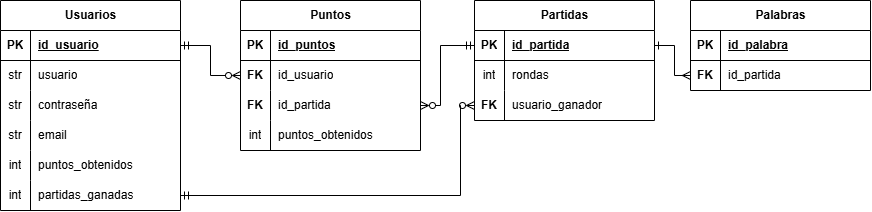

The diagram above was exported from draw.io. Its source (the exported page's mxGraphModel, read from the mxfile embedded in the PNG):
<mxGraphModel dx="1857" dy="514" grid="1" gridSize="10" guides="1" tooltips="1" connect="1" arrows="1" fold="1" page="1" pageScale="1" pageWidth="827" pageHeight="1169" math="0" shadow="0">
  <root>
    <mxCell id="0" />
    <mxCell id="1" parent="0" />
    <mxCell id="vT8W99MgU9kw3NiZ7C6L-1" parent="1" style="shape=table;startSize=30;container=1;collapsible=1;childLayout=tableLayout;fixedRows=1;rowLines=0;fontStyle=1;align=center;resizeLast=1;html=1;" value="Usuarios" vertex="1">
      <mxGeometry height="210" width="180" x="-150" y="210" as="geometry" />
    </mxCell>
    <mxCell id="vT8W99MgU9kw3NiZ7C6L-2" parent="vT8W99MgU9kw3NiZ7C6L-1" style="shape=tableRow;horizontal=0;startSize=0;swimlaneHead=0;swimlaneBody=0;fillColor=none;collapsible=0;dropTarget=0;points=[[0,0.5],[1,0.5]];portConstraint=eastwest;top=0;left=0;right=0;bottom=1;" value="" vertex="1">
      <mxGeometry height="30" width="180" y="30" as="geometry" />
    </mxCell>
    <mxCell id="vT8W99MgU9kw3NiZ7C6L-3" parent="vT8W99MgU9kw3NiZ7C6L-2" style="shape=partialRectangle;connectable=0;fillColor=none;top=0;left=0;bottom=0;right=0;fontStyle=1;overflow=hidden;whiteSpace=wrap;html=1;" value="PK" vertex="1">
      <mxGeometry height="30" width="30" as="geometry">
        <mxRectangle height="30" width="30" as="alternateBounds" />
      </mxGeometry>
    </mxCell>
    <mxCell id="vT8W99MgU9kw3NiZ7C6L-4" parent="vT8W99MgU9kw3NiZ7C6L-2" style="shape=partialRectangle;connectable=0;fillColor=none;top=0;left=0;bottom=0;right=0;align=left;spacingLeft=6;fontStyle=5;overflow=hidden;whiteSpace=wrap;html=1;" value="id_usuario" vertex="1">
      <mxGeometry height="30" width="150" x="30" as="geometry">
        <mxRectangle height="30" width="150" as="alternateBounds" />
      </mxGeometry>
    </mxCell>
    <mxCell id="vT8W99MgU9kw3NiZ7C6L-5" parent="vT8W99MgU9kw3NiZ7C6L-1" style="shape=tableRow;horizontal=0;startSize=0;swimlaneHead=0;swimlaneBody=0;fillColor=none;collapsible=0;dropTarget=0;points=[[0,0.5],[1,0.5]];portConstraint=eastwest;top=0;left=0;right=0;bottom=0;" value="" vertex="1">
      <mxGeometry height="30" width="180" y="60" as="geometry" />
    </mxCell>
    <mxCell id="vT8W99MgU9kw3NiZ7C6L-6" parent="vT8W99MgU9kw3NiZ7C6L-5" style="shape=partialRectangle;connectable=0;fillColor=none;top=0;left=0;bottom=0;right=0;editable=1;overflow=hidden;whiteSpace=wrap;html=1;" value="str" vertex="1">
      <mxGeometry height="30" width="30" as="geometry">
        <mxRectangle height="30" width="30" as="alternateBounds" />
      </mxGeometry>
    </mxCell>
    <mxCell id="vT8W99MgU9kw3NiZ7C6L-7" parent="vT8W99MgU9kw3NiZ7C6L-5" style="shape=partialRectangle;connectable=0;fillColor=none;top=0;left=0;bottom=0;right=0;align=left;spacingLeft=6;overflow=hidden;whiteSpace=wrap;html=1;" value="usuario" vertex="1">
      <mxGeometry height="30" width="150" x="30" as="geometry">
        <mxRectangle height="30" width="150" as="alternateBounds" />
      </mxGeometry>
    </mxCell>
    <mxCell id="vT8W99MgU9kw3NiZ7C6L-8" parent="vT8W99MgU9kw3NiZ7C6L-1" style="shape=tableRow;horizontal=0;startSize=0;swimlaneHead=0;swimlaneBody=0;fillColor=none;collapsible=0;dropTarget=0;points=[[0,0.5],[1,0.5]];portConstraint=eastwest;top=0;left=0;right=0;bottom=0;" value="" vertex="1">
      <mxGeometry height="30" width="180" y="90" as="geometry" />
    </mxCell>
    <mxCell id="vT8W99MgU9kw3NiZ7C6L-9" parent="vT8W99MgU9kw3NiZ7C6L-8" style="shape=partialRectangle;connectable=0;fillColor=none;top=0;left=0;bottom=0;right=0;editable=1;overflow=hidden;whiteSpace=wrap;html=1;" value="str" vertex="1">
      <mxGeometry height="30" width="30" as="geometry">
        <mxRectangle height="30" width="30" as="alternateBounds" />
      </mxGeometry>
    </mxCell>
    <mxCell id="vT8W99MgU9kw3NiZ7C6L-10" parent="vT8W99MgU9kw3NiZ7C6L-8" style="shape=partialRectangle;connectable=0;fillColor=none;top=0;left=0;bottom=0;right=0;align=left;spacingLeft=6;overflow=hidden;whiteSpace=wrap;html=1;" value="contraseña" vertex="1">
      <mxGeometry height="30" width="150" x="30" as="geometry">
        <mxRectangle height="30" width="150" as="alternateBounds" />
      </mxGeometry>
    </mxCell>
    <mxCell id="vT8W99MgU9kw3NiZ7C6L-11" parent="vT8W99MgU9kw3NiZ7C6L-1" style="shape=tableRow;horizontal=0;startSize=0;swimlaneHead=0;swimlaneBody=0;fillColor=none;collapsible=0;dropTarget=0;points=[[0,0.5],[1,0.5]];portConstraint=eastwest;top=0;left=0;right=0;bottom=0;" value="" vertex="1">
      <mxGeometry height="30" width="180" y="120" as="geometry" />
    </mxCell>
    <mxCell id="vT8W99MgU9kw3NiZ7C6L-12" parent="vT8W99MgU9kw3NiZ7C6L-11" style="shape=partialRectangle;connectable=0;fillColor=none;top=0;left=0;bottom=0;right=0;editable=1;overflow=hidden;whiteSpace=wrap;html=1;" value="str" vertex="1">
      <mxGeometry height="30" width="30" as="geometry">
        <mxRectangle height="30" width="30" as="alternateBounds" />
      </mxGeometry>
    </mxCell>
    <mxCell id="vT8W99MgU9kw3NiZ7C6L-13" parent="vT8W99MgU9kw3NiZ7C6L-11" style="shape=partialRectangle;connectable=0;fillColor=none;top=0;left=0;bottom=0;right=0;align=left;spacingLeft=6;overflow=hidden;whiteSpace=wrap;html=1;" value="email" vertex="1">
      <mxGeometry height="30" width="150" x="30" as="geometry">
        <mxRectangle height="30" width="150" as="alternateBounds" />
      </mxGeometry>
    </mxCell>
    <mxCell id="vT8W99MgU9kw3NiZ7C6L-53" parent="vT8W99MgU9kw3NiZ7C6L-1" style="shape=tableRow;horizontal=0;startSize=0;swimlaneHead=0;swimlaneBody=0;fillColor=none;collapsible=0;dropTarget=0;points=[[0,0.5],[1,0.5]];portConstraint=eastwest;top=0;left=0;right=0;bottom=0;" value="" vertex="1">
      <mxGeometry height="30" width="180" y="150" as="geometry" />
    </mxCell>
    <mxCell id="vT8W99MgU9kw3NiZ7C6L-54" parent="vT8W99MgU9kw3NiZ7C6L-53" style="shape=partialRectangle;connectable=0;fillColor=none;top=0;left=0;bottom=0;right=0;editable=1;overflow=hidden;whiteSpace=wrap;html=1;" value="int" vertex="1">
      <mxGeometry height="30" width="30" as="geometry">
        <mxRectangle height="30" width="30" as="alternateBounds" />
      </mxGeometry>
    </mxCell>
    <mxCell id="vT8W99MgU9kw3NiZ7C6L-55" parent="vT8W99MgU9kw3NiZ7C6L-53" style="shape=partialRectangle;connectable=0;fillColor=none;top=0;left=0;bottom=0;right=0;align=left;spacingLeft=6;overflow=hidden;whiteSpace=wrap;html=1;" value="puntos_obtenidos" vertex="1">
      <mxGeometry height="30" width="150" x="30" as="geometry">
        <mxRectangle height="30" width="150" as="alternateBounds" />
      </mxGeometry>
    </mxCell>
    <mxCell id="vT8W99MgU9kw3NiZ7C6L-56" parent="vT8W99MgU9kw3NiZ7C6L-1" style="shape=tableRow;horizontal=0;startSize=0;swimlaneHead=0;swimlaneBody=0;fillColor=none;collapsible=0;dropTarget=0;points=[[0,0.5],[1,0.5]];portConstraint=eastwest;top=0;left=0;right=0;bottom=0;" value="" vertex="1">
      <mxGeometry height="30" width="180" y="180" as="geometry" />
    </mxCell>
    <mxCell id="vT8W99MgU9kw3NiZ7C6L-57" parent="vT8W99MgU9kw3NiZ7C6L-56" style="shape=partialRectangle;connectable=0;fillColor=none;top=0;left=0;bottom=0;right=0;editable=1;overflow=hidden;whiteSpace=wrap;html=1;" value="int" vertex="1">
      <mxGeometry height="30" width="30" as="geometry">
        <mxRectangle height="30" width="30" as="alternateBounds" />
      </mxGeometry>
    </mxCell>
    <mxCell id="vT8W99MgU9kw3NiZ7C6L-58" parent="vT8W99MgU9kw3NiZ7C6L-56" style="shape=partialRectangle;connectable=0;fillColor=none;top=0;left=0;bottom=0;right=0;align=left;spacingLeft=6;overflow=hidden;whiteSpace=wrap;html=1;" value="partidas_ganadas" vertex="1">
      <mxGeometry height="30" width="150" x="30" as="geometry">
        <mxRectangle height="30" width="150" as="alternateBounds" />
      </mxGeometry>
    </mxCell>
    <mxCell id="vT8W99MgU9kw3NiZ7C6L-27" parent="1" style="shape=table;startSize=30;container=1;collapsible=1;childLayout=tableLayout;fixedRows=1;rowLines=0;fontStyle=1;align=center;resizeLast=1;html=1;" value="Palabras" vertex="1">
      <mxGeometry height="90" width="180" x="540" y="210" as="geometry" />
    </mxCell>
    <mxCell id="vT8W99MgU9kw3NiZ7C6L-28" parent="vT8W99MgU9kw3NiZ7C6L-27" style="shape=tableRow;horizontal=0;startSize=0;swimlaneHead=0;swimlaneBody=0;fillColor=none;collapsible=0;dropTarget=0;points=[[0,0.5],[1,0.5]];portConstraint=eastwest;top=0;left=0;right=0;bottom=1;" value="" vertex="1">
      <mxGeometry height="30" width="180" y="30" as="geometry" />
    </mxCell>
    <mxCell id="vT8W99MgU9kw3NiZ7C6L-29" parent="vT8W99MgU9kw3NiZ7C6L-28" style="shape=partialRectangle;connectable=0;fillColor=none;top=0;left=0;bottom=0;right=0;fontStyle=1;overflow=hidden;whiteSpace=wrap;html=1;" value="PK" vertex="1">
      <mxGeometry height="30" width="30" as="geometry">
        <mxRectangle height="30" width="30" as="alternateBounds" />
      </mxGeometry>
    </mxCell>
    <mxCell id="vT8W99MgU9kw3NiZ7C6L-30" parent="vT8W99MgU9kw3NiZ7C6L-28" style="shape=partialRectangle;connectable=0;fillColor=none;top=0;left=0;bottom=0;right=0;align=left;spacingLeft=6;fontStyle=5;overflow=hidden;whiteSpace=wrap;html=1;" value="id_palabra" vertex="1">
      <mxGeometry height="30" width="150" x="30" as="geometry">
        <mxRectangle height="30" width="150" as="alternateBounds" />
      </mxGeometry>
    </mxCell>
    <mxCell id="vT8W99MgU9kw3NiZ7C6L-31" parent="vT8W99MgU9kw3NiZ7C6L-27" style="shape=tableRow;horizontal=0;startSize=0;swimlaneHead=0;swimlaneBody=0;fillColor=none;collapsible=0;dropTarget=0;points=[[0,0.5],[1,0.5]];portConstraint=eastwest;top=0;left=0;right=0;bottom=0;" value="" vertex="1">
      <mxGeometry height="30" width="180" y="60" as="geometry" />
    </mxCell>
    <mxCell id="vT8W99MgU9kw3NiZ7C6L-32" parent="vT8W99MgU9kw3NiZ7C6L-31" style="shape=partialRectangle;connectable=0;fillColor=none;top=0;left=0;bottom=0;right=0;editable=1;overflow=hidden;whiteSpace=wrap;html=1;" value="&lt;b&gt;FK&lt;/b&gt;" vertex="1">
      <mxGeometry height="30" width="30" as="geometry">
        <mxRectangle height="30" width="30" as="alternateBounds" />
      </mxGeometry>
    </mxCell>
    <mxCell id="vT8W99MgU9kw3NiZ7C6L-33" parent="vT8W99MgU9kw3NiZ7C6L-31" style="shape=partialRectangle;connectable=0;fillColor=none;top=0;left=0;bottom=0;right=0;align=left;spacingLeft=6;overflow=hidden;whiteSpace=wrap;html=1;" value="id_partida" vertex="1">
      <mxGeometry height="30" width="150" x="30" as="geometry">
        <mxRectangle height="30" width="150" as="alternateBounds" />
      </mxGeometry>
    </mxCell>
    <mxCell id="vT8W99MgU9kw3NiZ7C6L-40" parent="1" style="shape=table;startSize=30;container=1;collapsible=1;childLayout=tableLayout;fixedRows=1;rowLines=0;fontStyle=1;align=center;resizeLast=1;html=1;" value="Partidas" vertex="1">
      <mxGeometry height="120" width="180" x="324" y="210" as="geometry" />
    </mxCell>
    <mxCell id="vT8W99MgU9kw3NiZ7C6L-41" parent="vT8W99MgU9kw3NiZ7C6L-40" style="shape=tableRow;horizontal=0;startSize=0;swimlaneHead=0;swimlaneBody=0;fillColor=none;collapsible=0;dropTarget=0;points=[[0,0.5],[1,0.5]];portConstraint=eastwest;top=0;left=0;right=0;bottom=1;" value="" vertex="1">
      <mxGeometry height="30" width="180" y="30" as="geometry" />
    </mxCell>
    <mxCell id="vT8W99MgU9kw3NiZ7C6L-42" parent="vT8W99MgU9kw3NiZ7C6L-41" style="shape=partialRectangle;connectable=0;fillColor=none;top=0;left=0;bottom=0;right=0;fontStyle=1;overflow=hidden;whiteSpace=wrap;html=1;" value="PK" vertex="1">
      <mxGeometry height="30" width="30" as="geometry">
        <mxRectangle height="30" width="30" as="alternateBounds" />
      </mxGeometry>
    </mxCell>
    <mxCell id="vT8W99MgU9kw3NiZ7C6L-43" parent="vT8W99MgU9kw3NiZ7C6L-41" style="shape=partialRectangle;connectable=0;fillColor=none;top=0;left=0;bottom=0;right=0;align=left;spacingLeft=6;fontStyle=5;overflow=hidden;whiteSpace=wrap;html=1;" value="id_partida" vertex="1">
      <mxGeometry height="30" width="150" x="30" as="geometry">
        <mxRectangle height="30" width="150" as="alternateBounds" />
      </mxGeometry>
    </mxCell>
    <mxCell id="vT8W99MgU9kw3NiZ7C6L-44" parent="vT8W99MgU9kw3NiZ7C6L-40" style="shape=tableRow;horizontal=0;startSize=0;swimlaneHead=0;swimlaneBody=0;fillColor=none;collapsible=0;dropTarget=0;points=[[0,0.5],[1,0.5]];portConstraint=eastwest;top=0;left=0;right=0;bottom=0;" value="" vertex="1">
      <mxGeometry height="30" width="180" y="60" as="geometry" />
    </mxCell>
    <mxCell id="vT8W99MgU9kw3NiZ7C6L-45" parent="vT8W99MgU9kw3NiZ7C6L-44" style="shape=partialRectangle;connectable=0;fillColor=none;top=0;left=0;bottom=0;right=0;editable=1;overflow=hidden;whiteSpace=wrap;html=1;" value="int" vertex="1">
      <mxGeometry height="30" width="30" as="geometry">
        <mxRectangle height="30" width="30" as="alternateBounds" />
      </mxGeometry>
    </mxCell>
    <mxCell id="vT8W99MgU9kw3NiZ7C6L-46" parent="vT8W99MgU9kw3NiZ7C6L-44" style="shape=partialRectangle;connectable=0;fillColor=none;top=0;left=0;bottom=0;right=0;align=left;spacingLeft=6;overflow=hidden;whiteSpace=wrap;html=1;" value="rondas" vertex="1">
      <mxGeometry height="30" width="150" x="30" as="geometry">
        <mxRectangle height="30" width="150" as="alternateBounds" />
      </mxGeometry>
    </mxCell>
    <mxCell id="vT8W99MgU9kw3NiZ7C6L-47" parent="vT8W99MgU9kw3NiZ7C6L-40" style="shape=tableRow;horizontal=0;startSize=0;swimlaneHead=0;swimlaneBody=0;fillColor=none;collapsible=0;dropTarget=0;points=[[0,0.5],[1,0.5]];portConstraint=eastwest;top=0;left=0;right=0;bottom=0;" value="" vertex="1">
      <mxGeometry height="30" width="180" y="90" as="geometry" />
    </mxCell>
    <mxCell id="vT8W99MgU9kw3NiZ7C6L-48" parent="vT8W99MgU9kw3NiZ7C6L-47" style="shape=partialRectangle;connectable=0;fillColor=none;top=0;left=0;bottom=0;right=0;editable=1;overflow=hidden;whiteSpace=wrap;html=1;" value="&lt;b&gt;FK&lt;/b&gt;" vertex="1">
      <mxGeometry height="30" width="30" as="geometry">
        <mxRectangle height="30" width="30" as="alternateBounds" />
      </mxGeometry>
    </mxCell>
    <mxCell id="vT8W99MgU9kw3NiZ7C6L-49" parent="vT8W99MgU9kw3NiZ7C6L-47" style="shape=partialRectangle;connectable=0;fillColor=none;top=0;left=0;bottom=0;right=0;align=left;spacingLeft=6;overflow=hidden;whiteSpace=wrap;html=1;" value="usuario_ganador" vertex="1">
      <mxGeometry height="30" width="150" x="30" as="geometry">
        <mxRectangle height="30" width="150" as="alternateBounds" />
      </mxGeometry>
    </mxCell>
    <mxCell id="vT8W99MgU9kw3NiZ7C6L-62" edge="1" parent="1" source="vT8W99MgU9kw3NiZ7C6L-41" style="edgeStyle=orthogonalEdgeStyle;rounded=0;orthogonalLoop=1;jettySize=auto;html=1;exitX=1;exitY=0.5;exitDx=0;exitDy=0;entryX=0;entryY=0.5;entryDx=0;entryDy=0;endArrow=ERmany;endFill=0;startArrow=ERone;startFill=0;" target="vT8W99MgU9kw3NiZ7C6L-31">
      <mxGeometry relative="1" as="geometry" />
    </mxCell>
    <mxCell id="vT8W99MgU9kw3NiZ7C6L-63" parent="1" style="shape=table;startSize=30;container=1;collapsible=1;childLayout=tableLayout;fixedRows=1;rowLines=0;fontStyle=1;align=center;resizeLast=1;html=1;" value="Puntos" vertex="1">
      <mxGeometry height="150" width="180" x="90" y="210" as="geometry" />
    </mxCell>
    <mxCell id="vT8W99MgU9kw3NiZ7C6L-64" parent="vT8W99MgU9kw3NiZ7C6L-63" style="shape=tableRow;horizontal=0;startSize=0;swimlaneHead=0;swimlaneBody=0;fillColor=none;collapsible=0;dropTarget=0;points=[[0,0.5],[1,0.5]];portConstraint=eastwest;top=0;left=0;right=0;bottom=1;" value="" vertex="1">
      <mxGeometry height="30" width="180" y="30" as="geometry" />
    </mxCell>
    <mxCell id="vT8W99MgU9kw3NiZ7C6L-65" parent="vT8W99MgU9kw3NiZ7C6L-64" style="shape=partialRectangle;connectable=0;fillColor=none;top=0;left=0;bottom=0;right=0;fontStyle=1;overflow=hidden;whiteSpace=wrap;html=1;" value="PK" vertex="1">
      <mxGeometry height="30" width="30" as="geometry">
        <mxRectangle height="30" width="30" as="alternateBounds" />
      </mxGeometry>
    </mxCell>
    <mxCell id="vT8W99MgU9kw3NiZ7C6L-66" parent="vT8W99MgU9kw3NiZ7C6L-64" style="shape=partialRectangle;connectable=0;fillColor=none;top=0;left=0;bottom=0;right=0;align=left;spacingLeft=6;fontStyle=5;overflow=hidden;whiteSpace=wrap;html=1;" value="id_puntos" vertex="1">
      <mxGeometry height="30" width="150" x="30" as="geometry">
        <mxRectangle height="30" width="150" as="alternateBounds" />
      </mxGeometry>
    </mxCell>
    <mxCell id="vT8W99MgU9kw3NiZ7C6L-67" parent="vT8W99MgU9kw3NiZ7C6L-63" style="shape=tableRow;horizontal=0;startSize=0;swimlaneHead=0;swimlaneBody=0;fillColor=none;collapsible=0;dropTarget=0;points=[[0,0.5],[1,0.5]];portConstraint=eastwest;top=0;left=0;right=0;bottom=0;" value="" vertex="1">
      <mxGeometry height="30" width="180" y="60" as="geometry" />
    </mxCell>
    <mxCell id="vT8W99MgU9kw3NiZ7C6L-68" parent="vT8W99MgU9kw3NiZ7C6L-67" style="shape=partialRectangle;connectable=0;fillColor=none;top=0;left=0;bottom=0;right=0;editable=1;overflow=hidden;whiteSpace=wrap;html=1;fontStyle=0" value="&lt;b&gt;FK&lt;/b&gt;" vertex="1">
      <mxGeometry height="30" width="30" as="geometry">
        <mxRectangle height="30" width="30" as="alternateBounds" />
      </mxGeometry>
    </mxCell>
    <mxCell id="vT8W99MgU9kw3NiZ7C6L-69" parent="vT8W99MgU9kw3NiZ7C6L-67" style="shape=partialRectangle;connectable=0;fillColor=none;top=0;left=0;bottom=0;right=0;align=left;spacingLeft=6;overflow=hidden;whiteSpace=wrap;html=1;" value="id_usuario" vertex="1">
      <mxGeometry height="30" width="150" x="30" as="geometry">
        <mxRectangle height="30" width="150" as="alternateBounds" />
      </mxGeometry>
    </mxCell>
    <mxCell id="vT8W99MgU9kw3NiZ7C6L-70" parent="vT8W99MgU9kw3NiZ7C6L-63" style="shape=tableRow;horizontal=0;startSize=0;swimlaneHead=0;swimlaneBody=0;fillColor=none;collapsible=0;dropTarget=0;points=[[0,0.5],[1,0.5]];portConstraint=eastwest;top=0;left=0;right=0;bottom=0;" value="" vertex="1">
      <mxGeometry height="30" width="180" y="90" as="geometry" />
    </mxCell>
    <mxCell id="vT8W99MgU9kw3NiZ7C6L-71" parent="vT8W99MgU9kw3NiZ7C6L-70" style="shape=partialRectangle;connectable=0;fillColor=none;top=0;left=0;bottom=0;right=0;editable=1;overflow=hidden;whiteSpace=wrap;html=1;fontStyle=0" value="&lt;b&gt;FK&lt;/b&gt;" vertex="1">
      <mxGeometry height="30" width="30" as="geometry">
        <mxRectangle height="30" width="30" as="alternateBounds" />
      </mxGeometry>
    </mxCell>
    <mxCell id="vT8W99MgU9kw3NiZ7C6L-72" parent="vT8W99MgU9kw3NiZ7C6L-70" style="shape=partialRectangle;connectable=0;fillColor=none;top=0;left=0;bottom=0;right=0;align=left;spacingLeft=6;overflow=hidden;whiteSpace=wrap;html=1;" value="id_partida" vertex="1">
      <mxGeometry height="30" width="150" x="30" as="geometry">
        <mxRectangle height="30" width="150" as="alternateBounds" />
      </mxGeometry>
    </mxCell>
    <mxCell id="vT8W99MgU9kw3NiZ7C6L-78" parent="vT8W99MgU9kw3NiZ7C6L-63" style="shape=tableRow;horizontal=0;startSize=0;swimlaneHead=0;swimlaneBody=0;fillColor=none;collapsible=0;dropTarget=0;points=[[0,0.5],[1,0.5]];portConstraint=eastwest;top=0;left=0;right=0;bottom=0;" value="" vertex="1">
      <mxGeometry height="30" width="180" y="120" as="geometry" />
    </mxCell>
    <mxCell id="vT8W99MgU9kw3NiZ7C6L-79" parent="vT8W99MgU9kw3NiZ7C6L-78" style="shape=partialRectangle;connectable=0;fillColor=none;top=0;left=0;bottom=0;right=0;editable=1;overflow=hidden;whiteSpace=wrap;html=1;fontStyle=0" value="int" vertex="1">
      <mxGeometry height="30" width="30" as="geometry">
        <mxRectangle height="30" width="30" as="alternateBounds" />
      </mxGeometry>
    </mxCell>
    <mxCell id="vT8W99MgU9kw3NiZ7C6L-80" parent="vT8W99MgU9kw3NiZ7C6L-78" style="shape=partialRectangle;connectable=0;fillColor=none;top=0;left=0;bottom=0;right=0;align=left;spacingLeft=6;overflow=hidden;whiteSpace=wrap;html=1;" value="puntos_obtenidos" vertex="1">
      <mxGeometry height="30" width="150" x="30" as="geometry">
        <mxRectangle height="30" width="150" as="alternateBounds" />
      </mxGeometry>
    </mxCell>
    <mxCell id="vT8W99MgU9kw3NiZ7C6L-76" edge="1" parent="1" source="vT8W99MgU9kw3NiZ7C6L-2" style="edgeStyle=orthogonalEdgeStyle;rounded=0;orthogonalLoop=1;jettySize=auto;html=1;exitX=1;exitY=0.5;exitDx=0;exitDy=0;entryX=0;entryY=0.5;entryDx=0;entryDy=0;endArrow=ERzeroToMany;endFill=0;startArrow=ERmandOne;startFill=0;" target="vT8W99MgU9kw3NiZ7C6L-67">
      <mxGeometry relative="1" as="geometry" />
    </mxCell>
    <mxCell id="vT8W99MgU9kw3NiZ7C6L-77" edge="1" parent="1" source="vT8W99MgU9kw3NiZ7C6L-70" style="edgeStyle=orthogonalEdgeStyle;rounded=0;orthogonalLoop=1;jettySize=auto;html=1;exitX=1;exitY=0.5;exitDx=0;exitDy=0;entryX=0;entryY=0.5;entryDx=0;entryDy=0;startArrow=ERzeroToMany;startFill=0;endArrow=ERmandOne;endFill=0;" target="vT8W99MgU9kw3NiZ7C6L-41">
      <mxGeometry relative="1" as="geometry">
        <Array as="points">
          <mxPoint x="290" y="315" />
          <mxPoint x="290" y="255" />
        </Array>
      </mxGeometry>
    </mxCell>
    <mxCell id="re2O94IksK-lDQ6cKT8P-1" edge="1" parent="1" source="vT8W99MgU9kw3NiZ7C6L-56" style="endArrow=ERzeroToMany;html=1;rounded=0;exitX=1;exitY=0.5;exitDx=0;exitDy=0;entryX=0;entryY=0.5;entryDx=0;entryDy=0;edgeStyle=orthogonalEdgeStyle;strokeColor=default;curved=0;endFill=0;startArrow=ERmandOne;startFill=0;" target="vT8W99MgU9kw3NiZ7C6L-47" value="">
      <mxGeometry height="50" relative="1" width="50" as="geometry">
        <Array as="points">
          <mxPoint x="310" y="405" />
          <mxPoint x="310" y="315" />
        </Array>
        <mxPoint x="240" y="340" as="sourcePoint" />
        <mxPoint x="290" y="290" as="targetPoint" />
      </mxGeometry>
    </mxCell>
  </root>
</mxGraphModel>